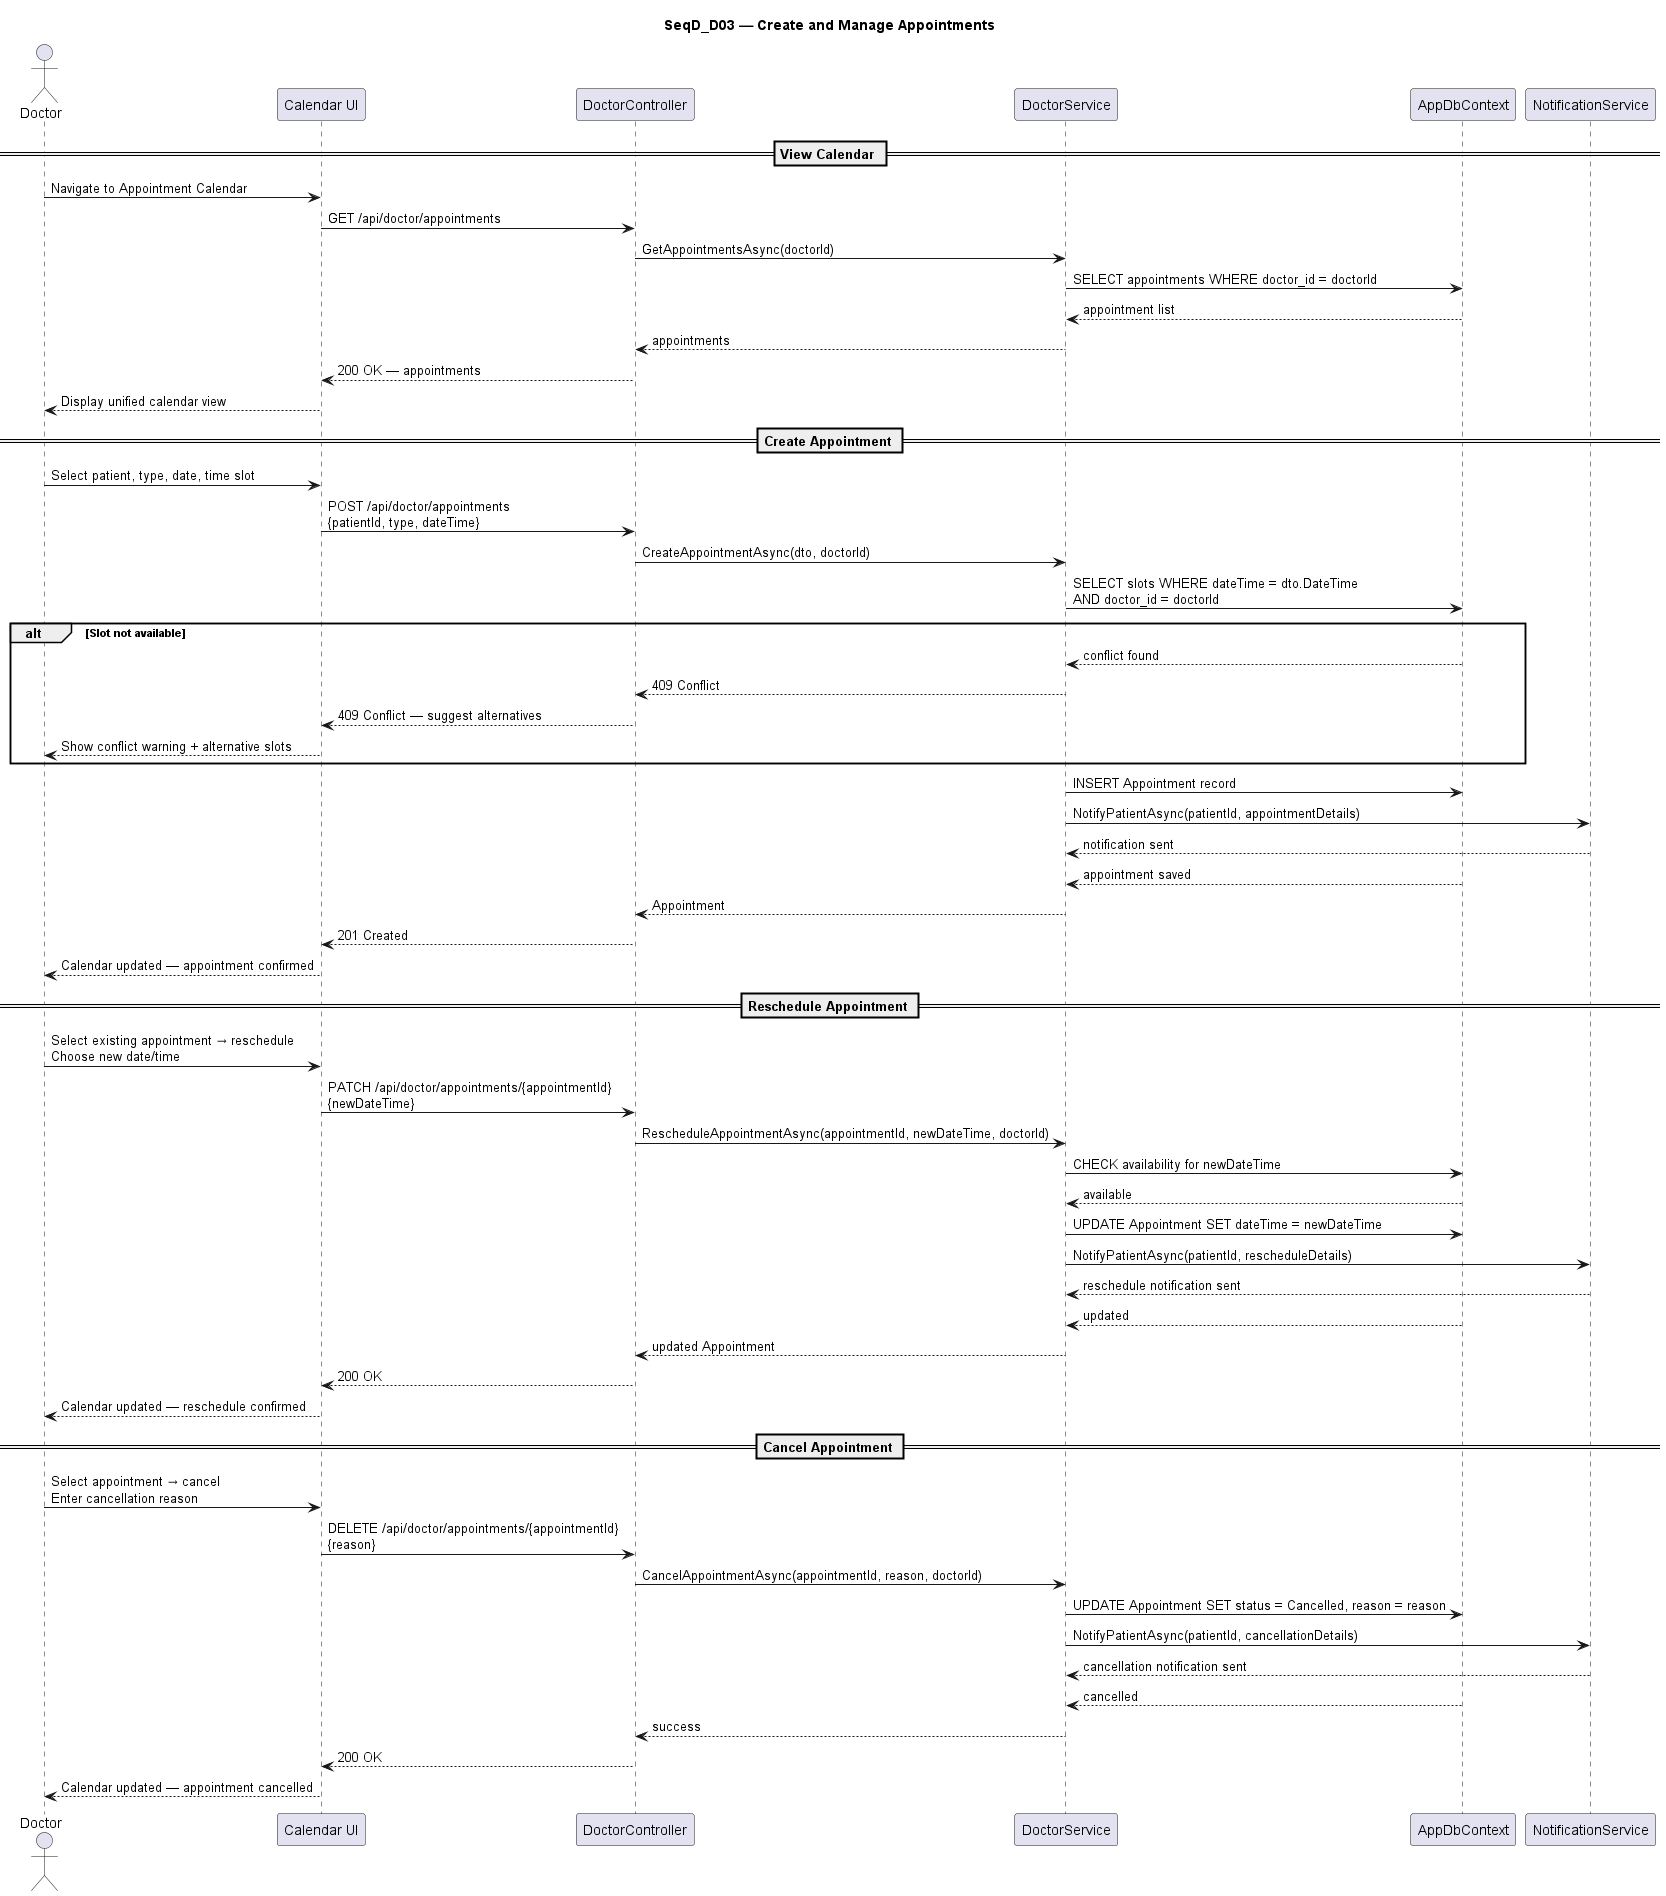

The diagram above was rendered by PlantUML. Its source (embedded in the PNG):
@startuml SeqD_D03_Create_Manage_Appointments

title SeqD_D03 — Create and Manage Appointments

actor "Doctor" as DOC
participant "Calendar UI" as UI
participant "DoctorController" as CTRL
participant "DoctorService" as SVC
participant "AppDbContext" as DB
participant "NotificationService" as NOTIF

== View Calendar ==

DOC -> UI : Navigate to Appointment Calendar
UI -> CTRL : GET /api/doctor/appointments
CTRL -> SVC : GetAppointmentsAsync(doctorId)
SVC -> DB : SELECT appointments WHERE doctor_id = doctorId
DB --> SVC : appointment list
SVC --> CTRL : appointments
CTRL --> UI : 200 OK — appointments
UI --> DOC : Display unified calendar view

== Create Appointment ==

DOC -> UI : Select patient, type, date, time slot
UI -> CTRL : POST /api/doctor/appointments\n{patientId, type, dateTime}
CTRL -> SVC : CreateAppointmentAsync(dto, doctorId)
SVC -> DB : SELECT slots WHERE dateTime = dto.DateTime\nAND doctor_id = doctorId

alt Slot not available
  DB --> SVC : conflict found
  SVC --> CTRL : 409 Conflict
  CTRL --> UI : 409 Conflict — suggest alternatives
  UI --> DOC : Show conflict warning + alternative slots
end

SVC -> DB : INSERT Appointment record
SVC -> NOTIF : NotifyPatientAsync(patientId, appointmentDetails)
NOTIF --> SVC : notification sent
DB --> SVC : appointment saved
SVC --> CTRL : Appointment
CTRL --> UI : 201 Created
UI --> DOC : Calendar updated — appointment confirmed

== Reschedule Appointment ==

DOC -> UI : Select existing appointment → reschedule\nChoose new date/time
UI -> CTRL : PATCH /api/doctor/appointments/{appointmentId}\n{newDateTime}
CTRL -> SVC : RescheduleAppointmentAsync(appointmentId, newDateTime, doctorId)
SVC -> DB : CHECK availability for newDateTime
DB --> SVC : available

SVC -> DB : UPDATE Appointment SET dateTime = newDateTime
SVC -> NOTIF : NotifyPatientAsync(patientId, rescheduleDetails)
NOTIF --> SVC : reschedule notification sent
DB --> SVC : updated
SVC --> CTRL : updated Appointment
CTRL --> UI : 200 OK
UI --> DOC : Calendar updated — reschedule confirmed

== Cancel Appointment ==

DOC -> UI : Select appointment → cancel\nEnter cancellation reason
UI -> CTRL : DELETE /api/doctor/appointments/{appointmentId}\n{reason}
CTRL -> SVC : CancelAppointmentAsync(appointmentId, reason, doctorId)
SVC -> DB : UPDATE Appointment SET status = Cancelled, reason = reason
SVC -> NOTIF : NotifyPatientAsync(patientId, cancellationDetails)
NOTIF --> SVC : cancellation notification sent
DB --> SVC : cancelled
SVC --> CTRL : success
CTRL --> UI : 200 OK
UI --> DOC : Calendar updated — appointment cancelled

@enduml